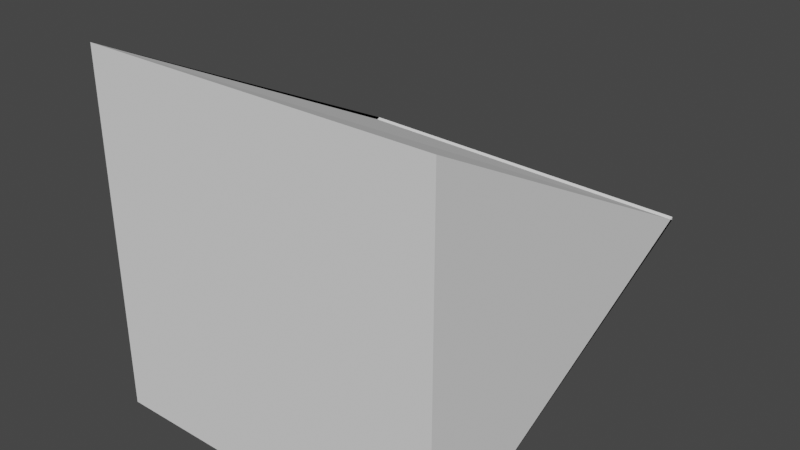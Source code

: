 # Source: cursor.blend  (saved by Blender 2.81.16; exported with 4.5.12 LTS)
import bpy
from mathutils import Matrix  # noqa: F401  (used for matrix-valued properties, if any)

bpy.ops.wm.read_factory_settings(use_empty=True)
scene = bpy.context.scene
scene.name = 'Scene'

# ---- world
world_world = bpy.data.worlds.new('World'); scene.world = world_world
world_world.use_nodes = True; world_world.node_tree.nodes.clear()
_N = world_world.node_tree.nodes; _L = world_world.node_tree.links
n0 = _N.new('ShaderNodeOutputWorld'); n0.name = 'World Output'; n0.location = (300, 300)
n1 = _N.new('ShaderNodeBackground'); n1.name = 'Background'; n1.location = (10, 300)
n1.inputs[0].default_value = (0.05088, 0.05088, 0.05088, 1.0)
_L.new(n1.outputs[0], n0.inputs[0])
n0.is_active_output = True
world_world.color = (0.05088, 0.05088, 0.05088)
world_world.use_sun_shadow = False
world_world.sun_shadow_jitter_overblur = 0.0

# ---- meshes
me_cube = bpy.data.meshes.new('Cube')
me_cube.from_pydata([(-0.1863, -0.1863, -0.1863), (-0.1863, -0.1863, 0.1863), (-0.1863, 0.1863, 0.004989), (-0.1863, 0.1863, 0.001736), (0.1863, -0.1863, -0.1863), (0.1863, -0.1863, 0.1863), (0.1863, 0.1863, -0.003473), (0.1863, 0.1863, -0.006616)], [], [(0, 1, 3, 2), (2, 3, 7, 6), (6, 7, 5, 4), (4, 5, 1, 0), (2, 6, 4, 0), (7, 3, 1, 5)])
_uv = me_cube.uv_layers.new(name='UVMap')
_uv.uv.foreach_set('vector', [0.375, 0.0, 0.625, 0.0, 0.625, 0.25, 0.375, 0.25, 0.375, 0.25, 0.625, 0.25, 0.625, 0.5, 0.375, 0.5, 0.375, 0.5, 0.625, 0.5, 0.625, 0.75, 0.375, 0.75, 0.375, 0.75, 0.625, 0.75, 0.625, 1.0, 0.375, 1.0, 0.125, 0.5, 0.375, 0.5, 0.375, 0.75, 0.125, 0.75, 0.625, 0.5, 0.875, 0.5, 0.875, 0.75, 0.625, 0.75])
me_cube.use_remesh_fix_poles = True
me_cube.use_remesh_preserve_attributes = False
me_cube.use_mirror_vertex_groups = False
me_cube.update()

# ---- objects
ob_cube = bpy.data.objects.new('Cube', me_cube)

# ---- transforms, parenting, visibility, modifiers, constraints
ob_cube.location = (0.0, -2.6, 0.0)
ob_cube.lineart.crease_threshold = 0.0

# ---- collection membership
scene.collection.objects.link(ob_cube)

# ---- scene / render settings (as saved in the file)
scene.frame_start = 1; scene.frame_end = 250; scene.frame_set(0)
scene.render.engine = 'BLENDER_EEVEE_NEXT'
scene.cycles.use_denoising = False
scene.cycles.samples = 128
scene.cycles.sampling_pattern = 'TABULATED_SOBOL'
scene.cycles.use_adaptive_sampling = False
scene.cycles.use_light_tree = False
scene.view_settings.view_transform = 'Filmic'
bpy.context.view_layer.update()

# ---- added for rendering (the .blend has no active camera and no usable light): camera, sun
cam_auto = bpy.data.cameras.new('AutoCamera')
cam_auto.lens = 50.0
cam_auto.sensor_width = 36.0
cam_auto.clip_end = 1000.0
ob_auto_camera = bpy.data.objects.new('AutoCamera', cam_auto)
scene.collection.objects.link(ob_auto_camera)
ob_auto_camera.location = (0.596945, -3.31633, 0.477556)
ob_auto_camera.rotation_euler = (1.09748, -7.21219e-08, 0.694738)
scene.camera = ob_auto_camera
light_auto_sun = bpy.data.lights.new('AutoSun', 'SUN')
light_auto_sun.energy = 3.0
light_auto_sun.angle = 0.0523599
ob_auto_sun = bpy.data.objects.new('AutoSun', light_auto_sun)
scene.collection.objects.link(ob_auto_sun)
ob_auto_sun.rotation_euler = (0.872665, 0.174533, 0.523599)
bpy.context.view_layer.update()
